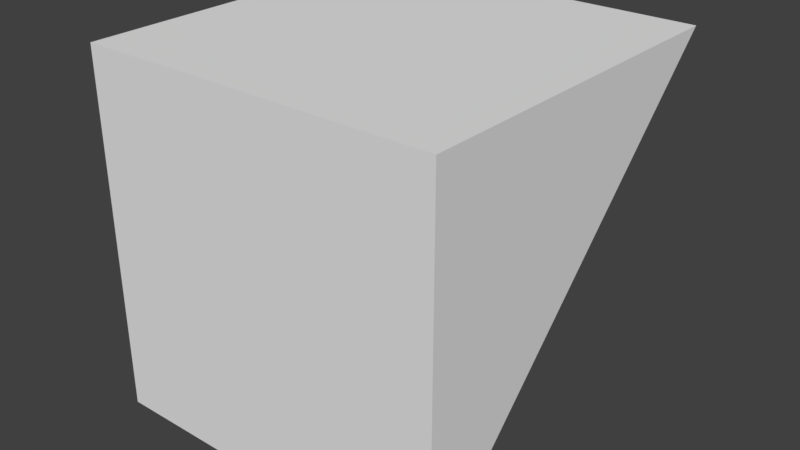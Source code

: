 # Source: BuildReverseCorner.blend  (saved by Blender 2.79.0; exported with 4.5.12 LTS)
import bpy
from mathutils import Matrix  # noqa: F401  (used for matrix-valued properties, if any)

bpy.ops.wm.read_factory_settings(use_empty=True)
scene = bpy.context.scene
scene.name = 'Scene'

# ---- collections
col_collection_1 = bpy.data.collections.new('Collection 1'); scene.collection.children.link(col_collection_1)

# ---- world
world_world = bpy.data.worlds.new('World'); scene.world = world_world
world_world.color = (0.05088, 0.05088, 0.05088)
world_world.use_sun_shadow = False
world_world.sun_shadow_jitter_overblur = 0.0
world_world.cycles.sampling_method = 'MANUAL'

# ---- meshes
me_cube_001 = bpy.data.meshes.new('Cube.001')
me_cube_001.from_pydata([(-3.0, -3.0, -3.0), (-3.0, -3.0, 3.0), (-3.0, 3.0, -3.0), (-3.0, 3.0, 3.0), (3.0, -3.0, -3.0), (3.0, 3.0, -3.0), (3.0, 3.0, 3.0)], [], [(0, 1, 3, 2), (2, 3, 6, 5), (5, 6, 4), (4, 1, 0), (2, 5, 4, 0), (1, 6, 3), (1, 4, 6)])
me_cube_001.use_remesh_preserve_volume = False
me_cube_001.use_remesh_preserve_attributes = False
me_cube_001.use_mirror_vertex_groups = False
me_cube_001.update()

# ---- objects
ob_cube = bpy.data.objects.new('Cube', me_cube_001)

# ---- transforms, parenting, visibility, modifiers, constraints
ob_cube.location = (0.0, 0.0, 3.0)
ob_cube.rotation_euler = (3.142, -0.0, 0.0)
ob_cube.lineart.crease_threshold = 0.0

# ---- collection membership
col_collection_1.objects.link(ob_cube)

# ---- scene / render settings (as saved in the file)
scene.frame_start = 1; scene.frame_end = 250; scene.frame_set(1)
scene.render.engine = 'BLENDER_EEVEE_NEXT'
scene.render.resolution_percentage = 50
scene.render.dither_intensity = 0.0
scene.cycles.use_denoising = False
scene.cycles.samples = 128
scene.cycles.sampling_pattern = 'TABULATED_SOBOL'
scene.cycles.use_adaptive_sampling = False
scene.cycles.use_light_tree = False
scene.cycles.blur_glossy = 0.0
scene.cycles.sample_clamp_indirect = 0.0
scene.view_settings.view_transform = 'Standard'
bpy.context.view_layer.update()

# ---- added for rendering (the .blend has no active camera and no usable light): camera, sun
cam_auto = bpy.data.cameras.new('AutoCamera')
cam_auto.lens = 50.0
cam_auto.sensor_width = 36.0
cam_auto.clip_end = 1000.0
ob_auto_camera = bpy.data.objects.new('AutoCamera', cam_auto)
scene.collection.objects.link(ob_auto_camera)
ob_auto_camera.location = (9.61522, -11.5383, 10.6922)
ob_auto_camera.rotation_euler = (1.09748, -7.21219e-08, 0.694738)
scene.camera = ob_auto_camera
light_auto_sun = bpy.data.lights.new('AutoSun', 'SUN')
light_auto_sun.energy = 3.0
light_auto_sun.angle = 0.0523599
ob_auto_sun = bpy.data.objects.new('AutoSun', light_auto_sun)
scene.collection.objects.link(ob_auto_sun)
ob_auto_sun.rotation_euler = (0.872665, 0.174533, 0.523599)
bpy.context.view_layer.update()
